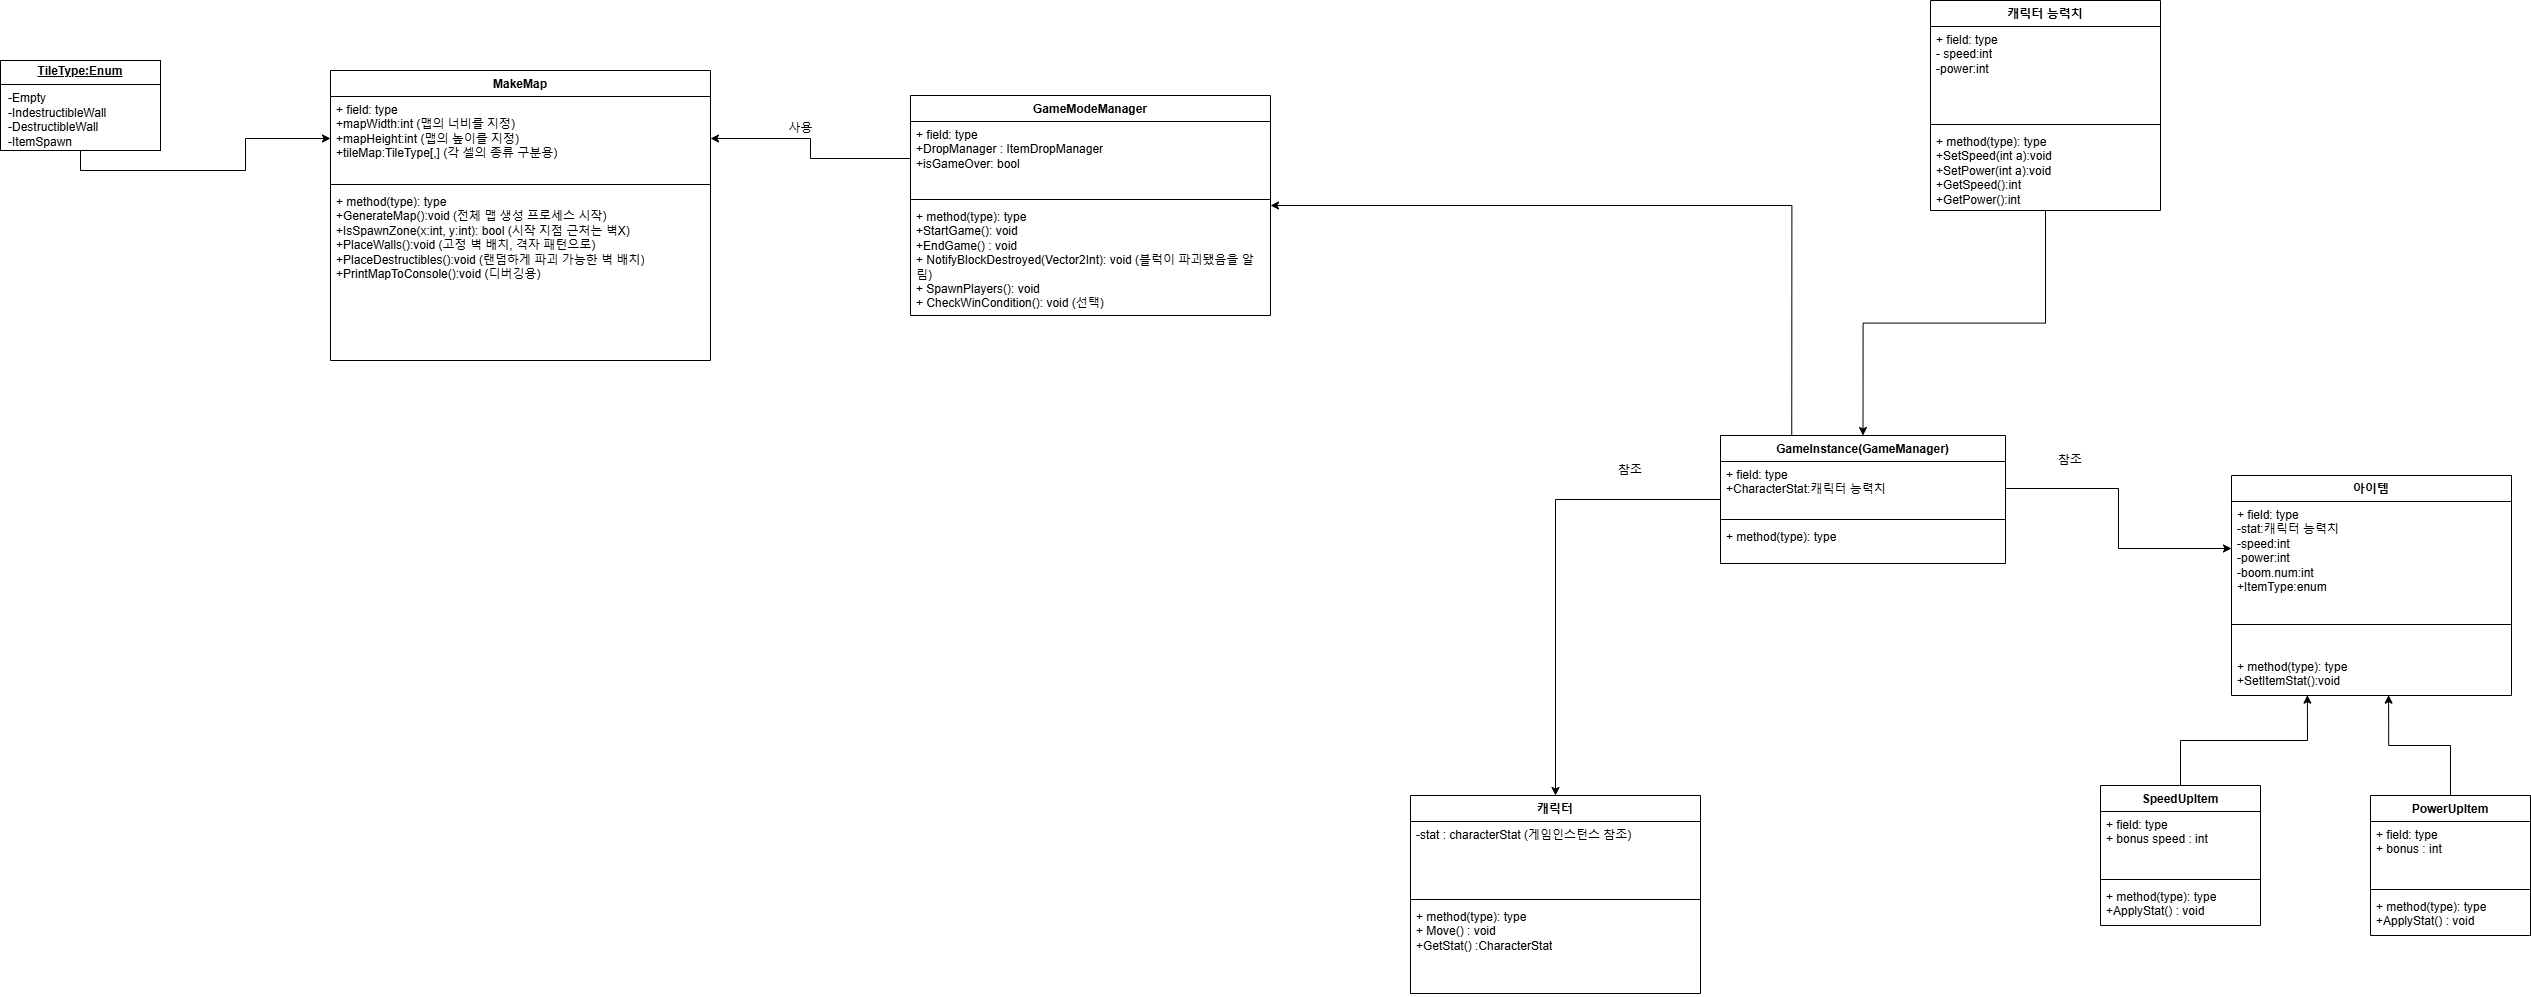

The diagram above was exported from draw.io. Its source (the exported page's mxGraphModel, read from the mxfile embedded in the PNG):
<mxGraphModel dx="5002" dy="2761" grid="1" gridSize="10" guides="1" tooltips="1" connect="1" arrows="1" fold="1" page="1" pageScale="1" pageWidth="827" pageHeight="1169" math="0" shadow="0">
  <root>
    <mxCell id="0" />
    <mxCell id="1" parent="0" />
    <mxCell id="8WiJ4k37AJQD6T7JhUv8-7" value="캐릭터" style="swimlane;fontStyle=1;align=center;verticalAlign=top;childLayout=stackLayout;horizontal=1;startSize=26;horizontalStack=0;resizeParent=1;resizeParentMax=0;resizeLast=0;collapsible=1;marginBottom=0;whiteSpace=wrap;html=1;" parent="1" vertex="1">
      <mxGeometry x="140" y="480" width="290" height="198" as="geometry" />
    </mxCell>
    <mxCell id="8WiJ4k37AJQD6T7JhUv8-8" value="-stat : characterStat (게임인스턴스 참조)" style="text;strokeColor=none;fillColor=none;align=left;verticalAlign=top;spacingLeft=4;spacingRight=4;overflow=hidden;rotatable=0;points=[[0,0.5],[1,0.5]];portConstraint=eastwest;whiteSpace=wrap;html=1;" parent="8WiJ4k37AJQD6T7JhUv8-7" vertex="1">
      <mxGeometry y="26" width="290" height="74" as="geometry" />
    </mxCell>
    <mxCell id="8WiJ4k37AJQD6T7JhUv8-9" value="" style="line;strokeWidth=1;fillColor=none;align=left;verticalAlign=middle;spacingTop=-1;spacingLeft=3;spacingRight=3;rotatable=0;labelPosition=right;points=[];portConstraint=eastwest;strokeColor=inherit;" parent="8WiJ4k37AJQD6T7JhUv8-7" vertex="1">
      <mxGeometry y="100" width="290" height="8" as="geometry" />
    </mxCell>
    <mxCell id="8WiJ4k37AJQD6T7JhUv8-10" value="+ method(type): type&lt;div&gt;+ Move() : void&lt;/div&gt;&lt;div&gt;+GetStat() :CharacterStat&lt;/div&gt;" style="text;strokeColor=none;fillColor=none;align=left;verticalAlign=top;spacingLeft=4;spacingRight=4;overflow=hidden;rotatable=0;points=[[0,0.5],[1,0.5]];portConstraint=eastwest;whiteSpace=wrap;html=1;" parent="8WiJ4k37AJQD6T7JhUv8-7" vertex="1">
      <mxGeometry y="108" width="290" height="90" as="geometry" />
    </mxCell>
    <mxCell id="wcK7Xui7-lohvL9XxPQf-16" style="edgeStyle=orthogonalEdgeStyle;rounded=0;orthogonalLoop=1;jettySize=auto;html=1;entryX=0.5;entryY=0;entryDx=0;entryDy=0;" parent="1" source="8WiJ4k37AJQD6T7JhUv8-13" target="wcK7Xui7-lohvL9XxPQf-11" edge="1">
      <mxGeometry relative="1" as="geometry" />
    </mxCell>
    <mxCell id="8WiJ4k37AJQD6T7JhUv8-13" value="캐릭터 능력치" style="swimlane;fontStyle=1;align=center;verticalAlign=top;childLayout=stackLayout;horizontal=1;startSize=26;horizontalStack=0;resizeParent=1;resizeParentMax=0;resizeLast=0;collapsible=1;marginBottom=0;whiteSpace=wrap;html=1;" parent="1" vertex="1">
      <mxGeometry x="660" y="-315" width="230" height="210" as="geometry" />
    </mxCell>
    <mxCell id="8WiJ4k37AJQD6T7JhUv8-14" value="+ field: type&lt;div&gt;- speed:int&lt;/div&gt;&lt;div&gt;-power:int&lt;/div&gt;" style="text;strokeColor=none;fillColor=none;align=left;verticalAlign=top;spacingLeft=4;spacingRight=4;overflow=hidden;rotatable=0;points=[[0,0.5],[1,0.5]];portConstraint=eastwest;whiteSpace=wrap;html=1;" parent="8WiJ4k37AJQD6T7JhUv8-13" vertex="1">
      <mxGeometry y="26" width="230" height="94" as="geometry" />
    </mxCell>
    <mxCell id="8WiJ4k37AJQD6T7JhUv8-15" value="" style="line;strokeWidth=1;fillColor=none;align=left;verticalAlign=middle;spacingTop=-1;spacingLeft=3;spacingRight=3;rotatable=0;labelPosition=right;points=[];portConstraint=eastwest;strokeColor=inherit;" parent="8WiJ4k37AJQD6T7JhUv8-13" vertex="1">
      <mxGeometry y="120" width="230" height="8" as="geometry" />
    </mxCell>
    <mxCell id="8WiJ4k37AJQD6T7JhUv8-16" value="+ method(type): type&lt;div&gt;+SetSpeed(int a):void&lt;/div&gt;&lt;div&gt;+SetPower(int a):void&lt;/div&gt;&lt;div&gt;+GetSpeed():int&lt;/div&gt;&lt;div&gt;+GetPower():int&lt;/div&gt;" style="text;strokeColor=none;fillColor=none;align=left;verticalAlign=top;spacingLeft=4;spacingRight=4;overflow=hidden;rotatable=0;points=[[0,0.5],[1,0.5]];portConstraint=eastwest;whiteSpace=wrap;html=1;" parent="8WiJ4k37AJQD6T7JhUv8-13" vertex="1">
      <mxGeometry y="128" width="230" height="82" as="geometry" />
    </mxCell>
    <mxCell id="8WiJ4k37AJQD6T7JhUv8-17" value="참조" style="text;html=1;align=center;verticalAlign=middle;whiteSpace=wrap;rounded=0;" parent="1" vertex="1">
      <mxGeometry x="330" y="140" width="60" height="30" as="geometry" />
    </mxCell>
    <mxCell id="8WiJ4k37AJQD6T7JhUv8-18" value="아이템" style="swimlane;fontStyle=1;align=center;verticalAlign=top;childLayout=stackLayout;horizontal=1;startSize=26;horizontalStack=0;resizeParent=1;resizeParentMax=0;resizeLast=0;collapsible=1;marginBottom=0;whiteSpace=wrap;html=1;" parent="1" vertex="1">
      <mxGeometry x="961" y="160" width="280" height="220" as="geometry" />
    </mxCell>
    <mxCell id="8WiJ4k37AJQD6T7JhUv8-19" value="+ field: type&lt;div&gt;-stat:캐릭터 능력치&lt;/div&gt;&lt;div&gt;-speed:int&lt;/div&gt;&lt;div&gt;-power:int&lt;/div&gt;&lt;div&gt;-boom.num:int&lt;/div&gt;&lt;div&gt;+&lt;span style=&quot;background-color: transparent; color: light-dark(rgb(0, 0, 0), rgb(255, 255, 255));&quot;&gt;ItemType:enum&lt;/span&gt;&lt;/div&gt;" style="text;strokeColor=none;fillColor=none;align=left;verticalAlign=top;spacingLeft=4;spacingRight=4;overflow=hidden;rotatable=0;points=[[0,0.5],[1,0.5]];portConstraint=eastwest;whiteSpace=wrap;html=1;" parent="8WiJ4k37AJQD6T7JhUv8-18" vertex="1">
      <mxGeometry y="26" width="280" height="94" as="geometry" />
    </mxCell>
    <mxCell id="8WiJ4k37AJQD6T7JhUv8-20" value="" style="line;strokeWidth=1;fillColor=none;align=left;verticalAlign=middle;spacingTop=-1;spacingLeft=3;spacingRight=3;rotatable=0;labelPosition=right;points=[];portConstraint=eastwest;strokeColor=inherit;" parent="8WiJ4k37AJQD6T7JhUv8-18" vertex="1">
      <mxGeometry y="120" width="280" height="58" as="geometry" />
    </mxCell>
    <mxCell id="8WiJ4k37AJQD6T7JhUv8-21" value="+ method(type): type&lt;div&gt;+SetItemStat():void&lt;/div&gt;&lt;div&gt;&lt;br&gt;&lt;/div&gt;" style="text;strokeColor=none;fillColor=none;align=left;verticalAlign=top;spacingLeft=4;spacingRight=4;overflow=hidden;rotatable=0;points=[[0,0.5],[1,0.5]];portConstraint=eastwest;whiteSpace=wrap;html=1;" parent="8WiJ4k37AJQD6T7JhUv8-18" vertex="1">
      <mxGeometry y="178" width="280" height="42" as="geometry" />
    </mxCell>
    <mxCell id="8WiJ4k37AJQD6T7JhUv8-26" value="참조" style="text;html=1;align=center;verticalAlign=middle;whiteSpace=wrap;rounded=0;" parent="1" vertex="1">
      <mxGeometry x="770" y="130" width="60" height="30" as="geometry" />
    </mxCell>
    <mxCell id="wcK7Xui7-lohvL9XxPQf-1" value="MakeMap" style="swimlane;fontStyle=1;align=center;verticalAlign=top;childLayout=stackLayout;horizontal=1;startSize=26;horizontalStack=0;resizeParent=1;resizeParentMax=0;resizeLast=0;collapsible=1;marginBottom=0;whiteSpace=wrap;html=1;" parent="1" vertex="1">
      <mxGeometry x="-940" y="-245" width="380" height="290" as="geometry" />
    </mxCell>
    <mxCell id="wcK7Xui7-lohvL9XxPQf-2" value="+ field: type&lt;div&gt;+mapWidth:int (맵의 너비를 지정)&lt;/div&gt;&lt;div&gt;+mapHeight:int (맵의 높이를 지정)&lt;/div&gt;&lt;div&gt;+tileMap:TileType[,] (각 셀의 종류 구분용)&lt;/div&gt;" style="text;strokeColor=none;fillColor=none;align=left;verticalAlign=top;spacingLeft=4;spacingRight=4;overflow=hidden;rotatable=0;points=[[0,0.5],[1,0.5]];portConstraint=eastwest;whiteSpace=wrap;html=1;" parent="wcK7Xui7-lohvL9XxPQf-1" vertex="1">
      <mxGeometry y="26" width="380" height="84" as="geometry" />
    </mxCell>
    <mxCell id="wcK7Xui7-lohvL9XxPQf-3" value="" style="line;strokeWidth=1;fillColor=none;align=left;verticalAlign=middle;spacingTop=-1;spacingLeft=3;spacingRight=3;rotatable=0;labelPosition=right;points=[];portConstraint=eastwest;strokeColor=inherit;" parent="wcK7Xui7-lohvL9XxPQf-1" vertex="1">
      <mxGeometry y="110" width="380" height="8" as="geometry" />
    </mxCell>
    <mxCell id="wcK7Xui7-lohvL9XxPQf-4" value="+ method(type): type&lt;div&gt;+GenerateMap():void (전체 맵 생성 프로세스 시작)&lt;/div&gt;&lt;div&gt;+IsSpawnZone(x:int, y:int): bool (시작 지점 근처는 벽X)&lt;/div&gt;&lt;div&gt;+PlaceWalls():void (고정 벽 배치, 격자 패턴으로)&lt;/div&gt;&lt;div&gt;+PlaceDestructibles():void (랜덤하게 파괴 가능한 벽 배치)&lt;/div&gt;&lt;div&gt;+PrintMapToConsole():void (디버깅용)&lt;/div&gt;" style="text;strokeColor=none;fillColor=none;align=left;verticalAlign=top;spacingLeft=4;spacingRight=4;overflow=hidden;rotatable=0;points=[[0,0.5],[1,0.5]];portConstraint=eastwest;whiteSpace=wrap;html=1;" parent="wcK7Xui7-lohvL9XxPQf-1" vertex="1">
      <mxGeometry y="118" width="380" height="172" as="geometry" />
    </mxCell>
    <mxCell id="wcK7Xui7-lohvL9XxPQf-8" style="edgeStyle=orthogonalEdgeStyle;rounded=0;orthogonalLoop=1;jettySize=auto;html=1;exitX=0.5;exitY=1;exitDx=0;exitDy=0;entryX=0;entryY=0.5;entryDx=0;entryDy=0;" parent="1" source="wcK7Xui7-lohvL9XxPQf-5" target="wcK7Xui7-lohvL9XxPQf-2" edge="1">
      <mxGeometry relative="1" as="geometry" />
    </mxCell>
    <mxCell id="wcK7Xui7-lohvL9XxPQf-5" value="&lt;p style=&quot;margin:0px;margin-top:4px;text-align:center;text-decoration:underline;&quot;&gt;&lt;b&gt;TileType:Enum&lt;/b&gt;&lt;/p&gt;&lt;hr size=&quot;1&quot; style=&quot;border-style:solid;&quot;&gt;&lt;p style=&quot;margin:0px;margin-left:8px;&quot;&gt;-Empty&lt;br&gt;-IndestructibleWall&lt;br&gt;-DestructibleWall&lt;/p&gt;&lt;p style=&quot;margin:0px;margin-left:8px;&quot;&gt;-ItemSpawn&lt;/p&gt;" style="verticalAlign=top;align=left;overflow=fill;html=1;whiteSpace=wrap;" parent="1" vertex="1">
      <mxGeometry x="-1270" y="-255" width="160" height="90" as="geometry" />
    </mxCell>
    <mxCell id="wcK7Xui7-lohvL9XxPQf-17" style="edgeStyle=orthogonalEdgeStyle;rounded=0;orthogonalLoop=1;jettySize=auto;html=1;" parent="1" source="wcK7Xui7-lohvL9XxPQf-11" target="8WiJ4k37AJQD6T7JhUv8-7" edge="1">
      <mxGeometry relative="1" as="geometry" />
    </mxCell>
    <mxCell id="wcK7Xui7-lohvL9XxPQf-35" style="edgeStyle=orthogonalEdgeStyle;rounded=0;orthogonalLoop=1;jettySize=auto;html=1;exitX=0.25;exitY=0;exitDx=0;exitDy=0;entryX=1;entryY=0.5;entryDx=0;entryDy=0;" parent="1" source="wcK7Xui7-lohvL9XxPQf-11" target="wcK7Xui7-lohvL9XxPQf-31" edge="1">
      <mxGeometry relative="1" as="geometry" />
    </mxCell>
    <mxCell id="wcK7Xui7-lohvL9XxPQf-11" value="GameInstance(GameManager)" style="swimlane;fontStyle=1;align=center;verticalAlign=top;childLayout=stackLayout;horizontal=1;startSize=26;horizontalStack=0;resizeParent=1;resizeParentMax=0;resizeLast=0;collapsible=1;marginBottom=0;whiteSpace=wrap;html=1;" parent="1" vertex="1">
      <mxGeometry x="450" y="120" width="285" height="128" as="geometry" />
    </mxCell>
    <mxCell id="wcK7Xui7-lohvL9XxPQf-12" value="+ field: type&lt;div&gt;+CharacterStat:캐릭터 능력치&lt;/div&gt;" style="text;strokeColor=none;fillColor=none;align=left;verticalAlign=top;spacingLeft=4;spacingRight=4;overflow=hidden;rotatable=0;points=[[0,0.5],[1,0.5]];portConstraint=eastwest;whiteSpace=wrap;html=1;" parent="wcK7Xui7-lohvL9XxPQf-11" vertex="1">
      <mxGeometry y="26" width="285" height="54" as="geometry" />
    </mxCell>
    <mxCell id="wcK7Xui7-lohvL9XxPQf-13" value="" style="line;strokeWidth=1;fillColor=none;align=left;verticalAlign=middle;spacingTop=-1;spacingLeft=3;spacingRight=3;rotatable=0;labelPosition=right;points=[];portConstraint=eastwest;strokeColor=inherit;" parent="wcK7Xui7-lohvL9XxPQf-11" vertex="1">
      <mxGeometry y="80" width="285" height="8" as="geometry" />
    </mxCell>
    <mxCell id="wcK7Xui7-lohvL9XxPQf-14" value="+ method(type): type&lt;div&gt;&lt;br&gt;&lt;/div&gt;" style="text;strokeColor=none;fillColor=none;align=left;verticalAlign=top;spacingLeft=4;spacingRight=4;overflow=hidden;rotatable=0;points=[[0,0.5],[1,0.5]];portConstraint=eastwest;whiteSpace=wrap;html=1;" parent="wcK7Xui7-lohvL9XxPQf-11" vertex="1">
      <mxGeometry y="88" width="285" height="40" as="geometry" />
    </mxCell>
    <mxCell id="wcK7Xui7-lohvL9XxPQf-18" style="edgeStyle=orthogonalEdgeStyle;rounded=0;orthogonalLoop=1;jettySize=auto;html=1;exitX=1;exitY=0.5;exitDx=0;exitDy=0;entryX=0;entryY=0.5;entryDx=0;entryDy=0;" parent="1" source="wcK7Xui7-lohvL9XxPQf-12" target="8WiJ4k37AJQD6T7JhUv8-19" edge="1">
      <mxGeometry relative="1" as="geometry" />
    </mxCell>
    <mxCell id="wcK7Xui7-lohvL9XxPQf-19" value="SpeedUpItem" style="swimlane;fontStyle=1;align=center;verticalAlign=top;childLayout=stackLayout;horizontal=1;startSize=26;horizontalStack=0;resizeParent=1;resizeParentMax=0;resizeLast=0;collapsible=1;marginBottom=0;whiteSpace=wrap;html=1;" parent="1" vertex="1">
      <mxGeometry x="830" y="470" width="160" height="140" as="geometry" />
    </mxCell>
    <mxCell id="wcK7Xui7-lohvL9XxPQf-20" value="+ field: type&lt;div&gt;+ bonus speed : int&lt;/div&gt;" style="text;strokeColor=none;fillColor=none;align=left;verticalAlign=top;spacingLeft=4;spacingRight=4;overflow=hidden;rotatable=0;points=[[0,0.5],[1,0.5]];portConstraint=eastwest;whiteSpace=wrap;html=1;" parent="wcK7Xui7-lohvL9XxPQf-19" vertex="1">
      <mxGeometry y="26" width="160" height="64" as="geometry" />
    </mxCell>
    <mxCell id="wcK7Xui7-lohvL9XxPQf-21" value="" style="line;strokeWidth=1;fillColor=none;align=left;verticalAlign=middle;spacingTop=-1;spacingLeft=3;spacingRight=3;rotatable=0;labelPosition=right;points=[];portConstraint=eastwest;strokeColor=inherit;" parent="wcK7Xui7-lohvL9XxPQf-19" vertex="1">
      <mxGeometry y="90" width="160" height="8" as="geometry" />
    </mxCell>
    <mxCell id="wcK7Xui7-lohvL9XxPQf-22" value="+ method(type): type&lt;div&gt;+ApplyStat() : void&lt;/div&gt;" style="text;strokeColor=none;fillColor=none;align=left;verticalAlign=top;spacingLeft=4;spacingRight=4;overflow=hidden;rotatable=0;points=[[0,0.5],[1,0.5]];portConstraint=eastwest;whiteSpace=wrap;html=1;" parent="wcK7Xui7-lohvL9XxPQf-19" vertex="1">
      <mxGeometry y="98" width="160" height="42" as="geometry" />
    </mxCell>
    <mxCell id="wcK7Xui7-lohvL9XxPQf-23" style="edgeStyle=orthogonalEdgeStyle;rounded=0;orthogonalLoop=1;jettySize=auto;html=1;exitX=0.5;exitY=0;exitDx=0;exitDy=0;entryX=0.271;entryY=0.992;entryDx=0;entryDy=0;entryPerimeter=0;" parent="1" source="wcK7Xui7-lohvL9XxPQf-19" target="8WiJ4k37AJQD6T7JhUv8-21" edge="1">
      <mxGeometry relative="1" as="geometry" />
    </mxCell>
    <mxCell id="wcK7Xui7-lohvL9XxPQf-24" value="PowerUpItem" style="swimlane;fontStyle=1;align=center;verticalAlign=top;childLayout=stackLayout;horizontal=1;startSize=26;horizontalStack=0;resizeParent=1;resizeParentMax=0;resizeLast=0;collapsible=1;marginBottom=0;whiteSpace=wrap;html=1;" parent="1" vertex="1">
      <mxGeometry x="1100" y="480" width="160" height="140" as="geometry" />
    </mxCell>
    <mxCell id="wcK7Xui7-lohvL9XxPQf-25" value="+ field: type&lt;div&gt;+ bonus : int&lt;/div&gt;" style="text;strokeColor=none;fillColor=none;align=left;verticalAlign=top;spacingLeft=4;spacingRight=4;overflow=hidden;rotatable=0;points=[[0,0.5],[1,0.5]];portConstraint=eastwest;whiteSpace=wrap;html=1;" parent="wcK7Xui7-lohvL9XxPQf-24" vertex="1">
      <mxGeometry y="26" width="160" height="64" as="geometry" />
    </mxCell>
    <mxCell id="wcK7Xui7-lohvL9XxPQf-26" value="" style="line;strokeWidth=1;fillColor=none;align=left;verticalAlign=middle;spacingTop=-1;spacingLeft=3;spacingRight=3;rotatable=0;labelPosition=right;points=[];portConstraint=eastwest;strokeColor=inherit;" parent="wcK7Xui7-lohvL9XxPQf-24" vertex="1">
      <mxGeometry y="90" width="160" height="8" as="geometry" />
    </mxCell>
    <mxCell id="wcK7Xui7-lohvL9XxPQf-27" value="+ method(type): type&lt;div&gt;+ApplyStat() : void&lt;/div&gt;" style="text;strokeColor=none;fillColor=none;align=left;verticalAlign=top;spacingLeft=4;spacingRight=4;overflow=hidden;rotatable=0;points=[[0,0.5],[1,0.5]];portConstraint=eastwest;whiteSpace=wrap;html=1;" parent="wcK7Xui7-lohvL9XxPQf-24" vertex="1">
      <mxGeometry y="98" width="160" height="42" as="geometry" />
    </mxCell>
    <mxCell id="wcK7Xui7-lohvL9XxPQf-30" style="edgeStyle=orthogonalEdgeStyle;rounded=0;orthogonalLoop=1;jettySize=auto;html=1;entryX=0.561;entryY=0.992;entryDx=0;entryDy=0;entryPerimeter=0;" parent="1" source="wcK7Xui7-lohvL9XxPQf-24" target="8WiJ4k37AJQD6T7JhUv8-21" edge="1">
      <mxGeometry relative="1" as="geometry" />
    </mxCell>
    <mxCell id="wcK7Xui7-lohvL9XxPQf-31" value="GameModeManager" style="swimlane;fontStyle=1;align=center;verticalAlign=top;childLayout=stackLayout;horizontal=1;startSize=26;horizontalStack=0;resizeParent=1;resizeParentMax=0;resizeLast=0;collapsible=1;marginBottom=0;whiteSpace=wrap;html=1;" parent="1" vertex="1">
      <mxGeometry x="-360" y="-220" width="360" height="220" as="geometry" />
    </mxCell>
    <mxCell id="wcK7Xui7-lohvL9XxPQf-32" value="+ field: type&lt;div&gt;+DropManager : ItemDropManager&lt;/div&gt;&lt;div&gt;+isGameOver: bool&lt;/div&gt;" style="text;strokeColor=none;fillColor=none;align=left;verticalAlign=top;spacingLeft=4;spacingRight=4;overflow=hidden;rotatable=0;points=[[0,0.5],[1,0.5]];portConstraint=eastwest;whiteSpace=wrap;html=1;" parent="wcK7Xui7-lohvL9XxPQf-31" vertex="1">
      <mxGeometry y="26" width="360" height="74" as="geometry" />
    </mxCell>
    <mxCell id="wcK7Xui7-lohvL9XxPQf-33" value="" style="line;strokeWidth=1;fillColor=none;align=left;verticalAlign=middle;spacingTop=-1;spacingLeft=3;spacingRight=3;rotatable=0;labelPosition=right;points=[];portConstraint=eastwest;strokeColor=inherit;" parent="wcK7Xui7-lohvL9XxPQf-31" vertex="1">
      <mxGeometry y="100" width="360" height="8" as="geometry" />
    </mxCell>
    <mxCell id="wcK7Xui7-lohvL9XxPQf-34" value="+ method(type): type&lt;div&gt;+StartGame(): void&lt;/div&gt;&lt;div&gt;+EndGame() : void&lt;/div&gt;&lt;div&gt;+ NotifyBlockDestroyed(Vector2Int): void (블럭이 파괴됐음을 알림)&lt;/div&gt;&lt;div&gt;+ SpawnPlayers(): void&amp;nbsp; &amp;nbsp;&lt;/div&gt;&lt;div&gt;+ CheckWinCondition(): void (선택)&lt;/div&gt;" style="text;strokeColor=none;fillColor=none;align=left;verticalAlign=top;spacingLeft=4;spacingRight=4;overflow=hidden;rotatable=0;points=[[0,0.5],[1,0.5]];portConstraint=eastwest;whiteSpace=wrap;html=1;" parent="wcK7Xui7-lohvL9XxPQf-31" vertex="1">
      <mxGeometry y="108" width="360" height="112" as="geometry" />
    </mxCell>
    <mxCell id="wcK7Xui7-lohvL9XxPQf-37" style="edgeStyle=orthogonalEdgeStyle;rounded=0;orthogonalLoop=1;jettySize=auto;html=1;exitX=0;exitY=0.5;exitDx=0;exitDy=0;" parent="1" source="wcK7Xui7-lohvL9XxPQf-32" target="wcK7Xui7-lohvL9XxPQf-2" edge="1">
      <mxGeometry relative="1" as="geometry" />
    </mxCell>
    <mxCell id="wcK7Xui7-lohvL9XxPQf-38" value="사용" style="text;html=1;align=center;verticalAlign=middle;resizable=0;points=[];autosize=1;strokeColor=none;fillColor=none;" parent="1" vertex="1">
      <mxGeometry x="-495" y="-202" width="50" height="30" as="geometry" />
    </mxCell>
  </root>
</mxGraphModel>